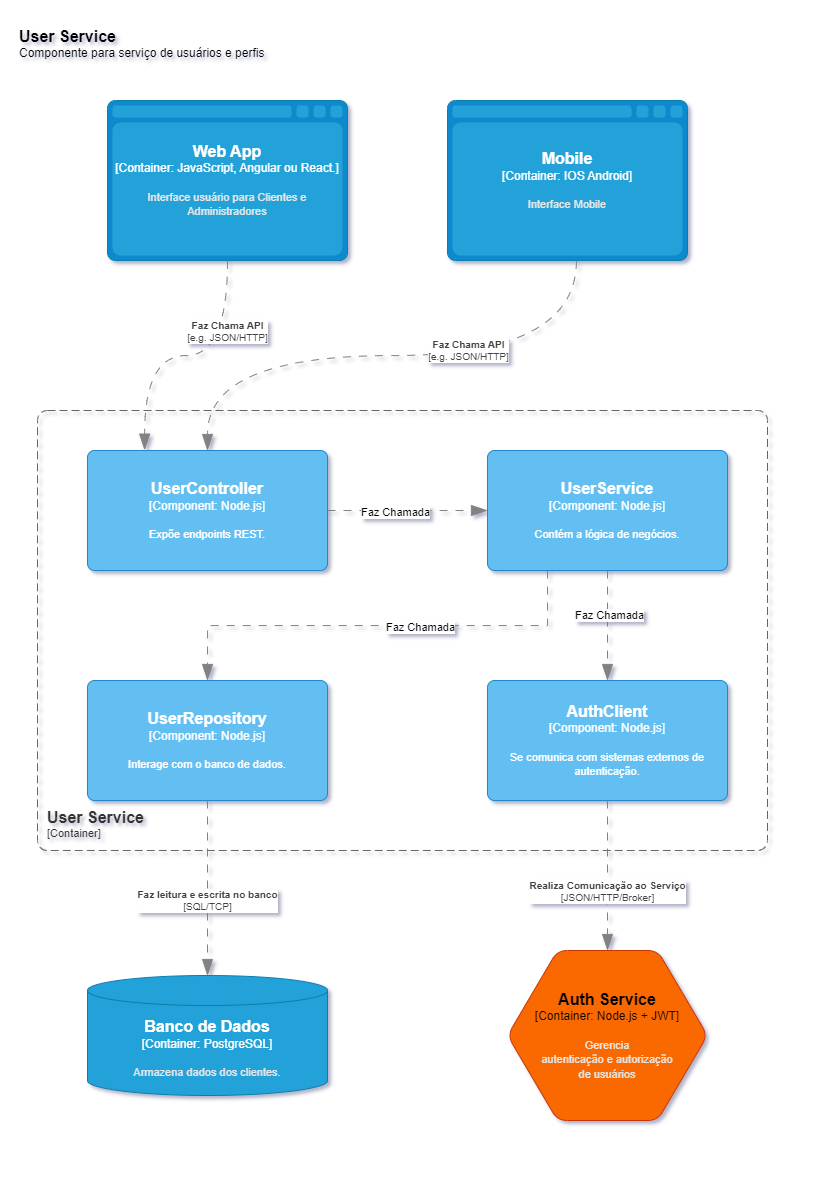

The diagram above was exported from draw.io. Its source (the exported page's mxGraphModel, read from the mxfile embedded in the PNG):
<mxGraphModel dx="3033" dy="1286" grid="1" gridSize="10" guides="1" tooltips="1" connect="1" arrows="1" fold="1" page="1" pageScale="1" pageWidth="827" pageHeight="1169" math="0" shadow="0">
  <root>
    <mxCell id="0" />
    <mxCell id="1" parent="0" />
    <object placeholders="1" c4Name="User Service" c4Type="ContainerDiagramTitle" c4Description="Componente para serviço de usuários e perfis" label="&lt;font style=&quot;font-size: 16px&quot;&gt;&lt;b&gt;&lt;div style=&quot;text-align: left&quot;&gt;%c4Name%&lt;/div&gt;&lt;/b&gt;&lt;/font&gt;&lt;div style=&quot;text-align: left&quot;&gt;%c4Description%&lt;/div&gt;" id="uttXz4iInfZ_cnwL9NUt-2">
      <mxCell style="text;html=1;strokeColor=none;fillColor=none;align=left;verticalAlign=top;whiteSpace=wrap;rounded=0;metaEdit=1;allowArrows=0;resizable=1;rotatable=0;connectable=0;recursiveResize=0;expand=0;pointerEvents=0;points=[[0.25,0,0],[0.5,0,0],[0.75,0,0],[1,0.25,0],[1,0.5,0],[1,0.75,0],[0.75,1,0],[0.5,1,0],[0.25,1,0],[0,0.75,0],[0,0.5,0],[0,0.25,0]];" parent="1" vertex="1">
        <mxGeometry x="-810" y="20" width="260" height="40" as="geometry" />
      </mxCell>
    </object>
    <object placeholders="1" c4Name="UserController" c4Type="Component" c4Technology="Node.js" c4Description="Expõe endpoints REST." label="&lt;font style=&quot;font-size: 16px&quot;&gt;&lt;b&gt;%c4Name%&lt;/b&gt;&lt;/font&gt;&lt;div&gt;[%c4Type%: %c4Technology%]&lt;/div&gt;&lt;br&gt;&lt;div&gt;&lt;font style=&quot;font-size: 11px&quot;&gt;%c4Description%&lt;/font&gt;&lt;/div&gt;" id="dci51VKt9Gmn6nNySpjQ-3">
      <mxCell style="rounded=1;whiteSpace=wrap;html=1;labelBackgroundColor=none;fillColor=#63BEF2;fontColor=#ffffff;align=center;arcSize=6;strokeColor=#2086C9;metaEdit=1;resizable=0;points=[[0.25,0,0],[0.5,0,0],[0.75,0,0],[1,0.25,0],[1,0.5,0],[1,0.75,0],[0.75,1,0],[0.5,1,0],[0.25,1,0],[0,0.75,0],[0,0.5,0],[0,0.25,0]];" parent="1" vertex="1">
        <mxGeometry x="-740" y="450" width="240" height="120" as="geometry" />
      </mxCell>
    </object>
    <object placeholders="1" c4Name="UserService" c4Type="Component" c4Technology="Node.js" c4Description="Contém a lógica de negócios." label="&lt;font style=&quot;font-size: 16px&quot;&gt;&lt;b&gt;%c4Name%&lt;/b&gt;&lt;/font&gt;&lt;div&gt;[%c4Type%: %c4Technology%]&lt;/div&gt;&lt;br&gt;&lt;div&gt;&lt;font style=&quot;font-size: 11px&quot;&gt;%c4Description%&lt;/font&gt;&lt;/div&gt;" id="dci51VKt9Gmn6nNySpjQ-6">
      <mxCell style="rounded=1;whiteSpace=wrap;html=1;labelBackgroundColor=none;fillColor=#63BEF2;fontColor=#ffffff;align=center;arcSize=6;strokeColor=#2086C9;metaEdit=1;resizable=0;points=[[0.25,0,0],[0.5,0,0],[0.75,0,0],[1,0.25,0],[1,0.5,0],[1,0.75,0],[0.75,1,0],[0.5,1,0],[0.25,1,0],[0,0.75,0],[0,0.5,0],[0,0.25,0]];" parent="1" vertex="1">
        <mxGeometry x="-340" y="450" width="240" height="120" as="geometry" />
      </mxCell>
    </object>
    <object placeholders="1" c4Name="UserRepository" c4Type="Component" c4Technology="Node.js" c4Description="Interage com o banco de dados." label="&lt;font style=&quot;font-size: 16px&quot;&gt;&lt;b&gt;%c4Name%&lt;/b&gt;&lt;/font&gt;&lt;div&gt;[%c4Type%: %c4Technology%]&lt;/div&gt;&lt;br&gt;&lt;div&gt;&lt;font style=&quot;font-size: 11px&quot;&gt;%c4Description%&lt;/font&gt;&lt;/div&gt;" id="dci51VKt9Gmn6nNySpjQ-7">
      <mxCell style="rounded=1;whiteSpace=wrap;html=1;labelBackgroundColor=none;fillColor=#63BEF2;fontColor=#ffffff;align=center;arcSize=6;strokeColor=#2086C9;metaEdit=1;resizable=0;points=[[0.25,0,0],[0.5,0,0],[0.75,0,0],[1,0.25,0],[1,0.5,0],[1,0.75,0],[0.75,1,0],[0.5,1,0],[0.25,1,0],[0,0.75,0],[0,0.5,0],[0,0.25,0]];" parent="1" vertex="1">
        <mxGeometry x="-740" y="680" width="240" height="120" as="geometry" />
      </mxCell>
    </object>
    <object placeholders="1" c4Name="AuthClient" c4Type="Component" c4Technology="Node.js" c4Description="Se comunica com sistemas externos de autenticação." label="&lt;font style=&quot;font-size: 16px&quot;&gt;&lt;b&gt;%c4Name%&lt;/b&gt;&lt;/font&gt;&lt;div&gt;[%c4Type%: %c4Technology%]&lt;/div&gt;&lt;br&gt;&lt;div&gt;&lt;font style=&quot;font-size: 11px&quot;&gt;%c4Description%&lt;/font&gt;&lt;/div&gt;" id="dci51VKt9Gmn6nNySpjQ-8">
      <mxCell style="rounded=1;whiteSpace=wrap;html=1;labelBackgroundColor=none;fillColor=#63BEF2;fontColor=#ffffff;align=center;arcSize=6;strokeColor=#2086C9;metaEdit=1;resizable=0;points=[[0.25,0,0],[0.5,0,0],[0.75,0,0],[1,0.25,0],[1,0.5,0],[1,0.75,0],[0.75,1,0],[0.5,1,0],[0.25,1,0],[0,0.75,0],[0,0.5,0],[0,0.25,0]];" parent="1" vertex="1">
        <mxGeometry x="-340" y="680" width="240" height="120" as="geometry" />
      </mxCell>
    </object>
    <object placeholders="1" c4Name="User Service" c4Type="ContainerScopeBoundary" c4Application="Container" label="&lt;font style=&quot;font-size: 16px&quot;&gt;&lt;b&gt;&lt;div style=&quot;text-align: left&quot;&gt;%c4Name%&lt;/div&gt;&lt;/b&gt;&lt;/font&gt;&lt;div style=&quot;text-align: left&quot;&gt;[%c4Application%]&lt;/div&gt;" id="Nenz4VcKwHWZY0xZC8aY-1">
      <mxCell style="rounded=1;fontSize=11;whiteSpace=wrap;html=1;dashed=1;arcSize=20;fillColor=none;strokeColor=#666666;fontColor=#333333;labelBackgroundColor=none;align=left;verticalAlign=bottom;labelBorderColor=none;spacingTop=0;spacing=10;dashPattern=8 4;metaEdit=1;rotatable=0;perimeter=rectanglePerimeter;noLabel=0;labelPadding=0;allowArrows=0;connectable=0;expand=0;recursiveResize=0;editable=1;pointerEvents=0;absoluteArcSize=1;points=[[0.25,0,0],[0.5,0,0],[0.75,0,0],[1,0.25,0],[1,0.5,0],[1,0.75,0],[0.75,1,0],[0.5,1,0],[0.25,1,0],[0,0.75,0],[0,0.5,0],[0,0.25,0]];" parent="1" vertex="1">
        <mxGeometry x="-790" y="410" width="730" height="440" as="geometry" />
      </mxCell>
    </object>
    <object placeholders="1" c4Name="Auth Service" c4Type="Container" c4Technology="Node.js + JWT" c4Description="Gerencia &#10;autenticação e autorização &#10;de usuários" label="&lt;font style=&quot;font-size: 16px&quot;&gt;&lt;b&gt;%c4Name%&lt;/b&gt;&lt;/font&gt;&lt;div&gt;[%c4Type%:&amp;nbsp;%c4Technology%]&lt;/div&gt;&lt;br&gt;&lt;div&gt;&lt;font style=&quot;font-size: 11px&quot;&gt;&lt;font color=&quot;#E6E6E6&quot;&gt;%c4Description%&lt;/font&gt;&lt;/div&gt;" id="Ihg5fStWNR_BpOFO87pb-1">
      <mxCell style="shape=hexagon;size=50;perimeter=hexagonPerimeter2;whiteSpace=wrap;html=1;fixedSize=1;rounded=1;labelBackgroundColor=none;fillColor=#fa6800;fontSize=12;fontColor=#000000;align=center;strokeColor=#C73500;metaEdit=1;points=[[0.5,0,0],[1,0.25,0],[1,0.5,0],[1,0.75,0],[0.5,1,0],[0,0.75,0],[0,0.5,0],[0,0.25,0]];resizable=0;" vertex="1" parent="1">
        <mxGeometry x="-320" y="950" width="200" height="170" as="geometry" />
      </mxCell>
    </object>
    <object placeholders="1" id="TOZbdFSi1j-kBdYgO2pg-1">
      <mxCell style="endArrow=blockThin;html=1;fontSize=10;fontColor=#404040;strokeWidth=1;endFill=1;strokeColor=#828282;elbow=vertical;metaEdit=1;endSize=14;startSize=14;jumpStyle=arc;jumpSize=16;rounded=0;edgeStyle=orthogonalEdgeStyle;entryX=0.5;entryY=0;entryDx=0;entryDy=0;entryPerimeter=0;exitX=0.25;exitY=1;exitDx=0;exitDy=0;exitPerimeter=0;dashed=1;dashPattern=8 8;" edge="1" parent="1" source="dci51VKt9Gmn6nNySpjQ-6" target="dci51VKt9Gmn6nNySpjQ-7">
        <mxGeometry x="-0.0909" y="110" width="240" relative="1" as="geometry">
          <mxPoint x="-630" y="590" as="sourcePoint" />
          <mxPoint x="-210" y="610" as="targetPoint" />
          <mxPoint as="offset" />
        </mxGeometry>
      </mxCell>
    </object>
    <mxCell id="AiTKfLHyl7PPYqja6oXx-2" value="Faz Chamada" style="edgeLabel;html=1;align=center;verticalAlign=middle;resizable=0;points=[];" vertex="1" connectable="0" parent="TOZbdFSi1j-kBdYgO2pg-1">
      <mxGeometry x="-0.1896" y="1" relative="1" as="geometry">
        <mxPoint as="offset" />
      </mxGeometry>
    </mxCell>
    <object placeholders="1" c4Description="Chama" id="TOZbdFSi1j-kBdYgO2pg-2">
      <mxCell style="endArrow=blockThin;html=1;fontSize=10;fontColor=#404040;strokeWidth=1;endFill=1;strokeColor=#828282;elbow=vertical;metaEdit=1;endSize=14;startSize=14;jumpStyle=arc;jumpSize=16;rounded=0;edgeStyle=orthogonalEdgeStyle;exitX=1;exitY=0.5;exitDx=0;exitDy=0;exitPerimeter=0;dashed=1;dashPattern=8 8;" edge="1" parent="1" source="dci51VKt9Gmn6nNySpjQ-3">
        <mxGeometry x="-0.0032" width="240" relative="1" as="geometry">
          <mxPoint x="-490" y="510" as="sourcePoint" />
          <mxPoint x="-340" y="510" as="targetPoint" />
          <mxPoint as="offset" />
        </mxGeometry>
      </mxCell>
    </object>
    <mxCell id="AiTKfLHyl7PPYqja6oXx-1" value="Faz Chamada" style="edgeLabel;html=1;align=center;verticalAlign=middle;resizable=0;points=[];" vertex="1" connectable="0" parent="TOZbdFSi1j-kBdYgO2pg-2">
      <mxGeometry x="-0.1634" y="-1" relative="1" as="geometry">
        <mxPoint as="offset" />
      </mxGeometry>
    </mxCell>
    <object placeholders="1" id="TOZbdFSi1j-kBdYgO2pg-3">
      <mxCell style="endArrow=blockThin;html=1;fontSize=10;fontColor=#404040;strokeWidth=1;endFill=1;strokeColor=#828282;elbow=vertical;metaEdit=1;endSize=14;startSize=14;jumpStyle=arc;jumpSize=16;rounded=0;edgeStyle=orthogonalEdgeStyle;exitX=0.5;exitY=1;exitDx=0;exitDy=0;exitPerimeter=0;entryX=0.5;entryY=0;entryDx=0;entryDy=0;entryPerimeter=0;dashed=1;dashPattern=8 8;" edge="1" parent="1" source="dci51VKt9Gmn6nNySpjQ-6" target="dci51VKt9Gmn6nNySpjQ-8">
        <mxGeometry width="240" relative="1" as="geometry">
          <mxPoint x="-220" y="590" as="sourcePoint" />
          <mxPoint x="-220" y="660" as="targetPoint" />
        </mxGeometry>
      </mxCell>
    </object>
    <mxCell id="AiTKfLHyl7PPYqja6oXx-3" value="Faz Chamada" style="edgeLabel;html=1;align=center;verticalAlign=middle;resizable=0;points=[];" vertex="1" connectable="0" parent="TOZbdFSi1j-kBdYgO2pg-3">
      <mxGeometry x="-0.2" y="1" relative="1" as="geometry">
        <mxPoint as="offset" />
      </mxGeometry>
    </mxCell>
    <object placeholders="1" c4Type="Relationship" c4Technology="SQL/TCP" c4Description="Faz leitura e escrita no banco" label="&lt;div style=&quot;text-align: left&quot;&gt;&lt;div style=&quot;text-align: center&quot;&gt;&lt;b&gt;%c4Description%&lt;/b&gt;&lt;/div&gt;&lt;div style=&quot;text-align: center&quot;&gt;[%c4Technology%]&lt;/div&gt;&lt;/div&gt;" id="TOZbdFSi1j-kBdYgO2pg-5">
      <mxCell style="endArrow=blockThin;html=1;fontSize=10;fontColor=#404040;strokeWidth=1;endFill=1;strokeColor=#828282;elbow=vertical;metaEdit=1;endSize=14;startSize=14;jumpStyle=arc;jumpSize=16;rounded=0;edgeStyle=orthogonalEdgeStyle;exitX=0.5;exitY=1;exitDx=0;exitDy=0;exitPerimeter=0;dashed=1;dashPattern=8 8;entryX=0.5;entryY=0;entryDx=0;entryDy=0;entryPerimeter=0;" edge="1" parent="1" source="dci51VKt9Gmn6nNySpjQ-7" target="jax-l2S7CBOeqxhags8I-1">
        <mxGeometry x="0.1429" width="240" relative="1" as="geometry">
          <mxPoint x="-610" y="860" as="sourcePoint" />
          <mxPoint x="-600" y="960" as="targetPoint" />
          <mxPoint as="offset" />
        </mxGeometry>
      </mxCell>
    </object>
    <object placeholders="1" c4Type="Relationship" c4Technology="JSON/HTTP/Broker" c4Description="Realiza Comunicação ao Serviço" label="&lt;div style=&quot;text-align: left&quot;&gt;&lt;div style=&quot;text-align: center&quot;&gt;&lt;b&gt;%c4Description%&lt;/b&gt;&lt;/div&gt;&lt;div style=&quot;text-align: center&quot;&gt;[%c4Technology%]&lt;/div&gt;&lt;/div&gt;" id="TOZbdFSi1j-kBdYgO2pg-6">
      <mxCell style="endArrow=blockThin;html=1;fontSize=10;fontColor=#404040;strokeWidth=1;endFill=1;strokeColor=#828282;elbow=vertical;metaEdit=1;endSize=14;startSize=14;jumpStyle=arc;jumpSize=16;rounded=0;edgeStyle=orthogonalEdgeStyle;entryX=0.5;entryY=0;entryDx=0;entryDy=0;entryPerimeter=0;exitX=0.5;exitY=1;exitDx=0;exitDy=0;exitPerimeter=0;dashed=1;dashPattern=8 8;" edge="1" parent="1" source="dci51VKt9Gmn6nNySpjQ-8" target="Ihg5fStWNR_BpOFO87pb-1">
        <mxGeometry x="0.2" width="240" relative="1" as="geometry">
          <mxPoint x="-220.39999999999998" y="810" as="sourcePoint" />
          <mxPoint x="-220.39999999999998" y="920" as="targetPoint" />
          <mxPoint as="offset" />
        </mxGeometry>
      </mxCell>
    </object>
    <object placeholders="1" c4Name="Web App" c4Type="Container" c4Technology="JavaScript, Angular ou React." c4Description="Interface usuário para Clientes e Administradores" label="&lt;font style=&quot;font-size: 16px&quot;&gt;&lt;b&gt;%c4Name%&lt;/b&gt;&lt;/font&gt;&lt;div&gt;[%c4Type%:&amp;nbsp;%c4Technology%]&lt;/div&gt;&lt;br&gt;&lt;div&gt;&lt;font style=&quot;font-size: 11px&quot;&gt;&lt;font color=&quot;#E6E6E6&quot;&gt;%c4Description%&lt;/font&gt;&lt;/div&gt;" id="G9sAbhO1h8ROBpxwEt6R-1">
      <mxCell style="shape=mxgraph.c4.webBrowserContainer2;whiteSpace=wrap;html=1;boundedLbl=1;rounded=0;labelBackgroundColor=none;strokeColor=#118ACD;fillColor=#23A2D9;strokeColor=#118ACD;strokeColor2=#0E7DAD;fontSize=12;fontColor=#ffffff;align=center;metaEdit=1;points=[[0.5,0,0],[1,0.25,0],[1,0.5,0],[1,0.75,0],[0.5,1,0],[0,0.75,0],[0,0.5,0],[0,0.25,0]];resizable=0;" vertex="1" parent="1">
        <mxGeometry x="-720" y="100" width="240" height="160" as="geometry" />
      </mxCell>
    </object>
    <object placeholders="1" c4Name="Mobile" c4Type="Container" c4Technology="IOS Android" c4Description="Interface Mobile" label="&lt;font style=&quot;font-size: 16px&quot;&gt;&lt;b&gt;%c4Name%&lt;/b&gt;&lt;/font&gt;&lt;div&gt;[%c4Type%:&amp;nbsp;%c4Technology%]&lt;/div&gt;&lt;br&gt;&lt;div&gt;&lt;font style=&quot;font-size: 11px&quot;&gt;&lt;font color=&quot;#E6E6E6&quot;&gt;%c4Description%&lt;/font&gt;&lt;/div&gt;" id="G9sAbhO1h8ROBpxwEt6R-2">
      <mxCell style="shape=mxgraph.c4.webBrowserContainer2;whiteSpace=wrap;html=1;boundedLbl=1;rounded=0;labelBackgroundColor=none;strokeColor=#118ACD;fillColor=#23A2D9;strokeColor=#118ACD;strokeColor2=#0E7DAD;fontSize=12;fontColor=#ffffff;align=center;metaEdit=1;points=[[0.5,0,0],[1,0.25,0],[1,0.5,0],[1,0.75,0],[0.5,1,0],[0,0.75,0],[0,0.5,0],[0,0.25,0]];resizable=0;" vertex="1" parent="1">
        <mxGeometry x="-380" y="100" width="240" height="160" as="geometry" />
      </mxCell>
    </object>
    <object placeholders="1" c4Type="Relationship" c4Technology="e.g. JSON/HTTP" c4Description="Faz Chama API" label="&lt;div style=&quot;text-align: left&quot;&gt;&lt;div style=&quot;text-align: center&quot;&gt;&lt;b&gt;%c4Description%&lt;/b&gt;&lt;/div&gt;&lt;div style=&quot;text-align: center&quot;&gt;[%c4Technology%]&lt;/div&gt;&lt;/div&gt;" id="G9sAbhO1h8ROBpxwEt6R-4">
      <mxCell style="endArrow=blockThin;html=1;fontSize=10;fontColor=#404040;strokeWidth=1;endFill=1;strokeColor=#828282;elbow=vertical;metaEdit=1;endSize=14;startSize=14;jumpStyle=arc;jumpSize=16;rounded=0;edgeStyle=orthogonalEdgeStyle;exitX=0.537;exitY=1.002;exitDx=0;exitDy=0;exitPerimeter=0;entryX=0.5;entryY=0;entryDx=0;entryDy=0;entryPerimeter=0;curved=1;dashed=1;dashPattern=8 8;" edge="1" parent="1" source="G9sAbhO1h8ROBpxwEt6R-2" target="dci51VKt9Gmn6nNySpjQ-3">
        <mxGeometry x="-0.2708" y="-5" width="240" relative="1" as="geometry">
          <mxPoint x="-590" y="270" as="sourcePoint" />
          <mxPoint x="-610" y="460" as="targetPoint" />
          <mxPoint as="offset" />
        </mxGeometry>
      </mxCell>
    </object>
    <object placeholders="1" c4Type="Relationship" c4Technology="e.g. JSON/HTTP" c4Description="Faz Chama API" label="&lt;div style=&quot;text-align: left&quot;&gt;&lt;div style=&quot;text-align: center&quot;&gt;&lt;b&gt;%c4Description%&lt;/b&gt;&lt;/div&gt;&lt;div style=&quot;text-align: center&quot;&gt;[%c4Technology%]&lt;/div&gt;&lt;/div&gt;" id="G9sAbhO1h8ROBpxwEt6R-5">
      <mxCell style="endArrow=blockThin;html=1;fontSize=10;fontColor=#404040;strokeWidth=1;endFill=1;strokeColor=#828282;elbow=vertical;metaEdit=1;endSize=14;startSize=14;jumpStyle=arc;jumpSize=16;rounded=0;edgeStyle=orthogonalEdgeStyle;exitX=0.5;exitY=1;exitDx=0;exitDy=0;exitPerimeter=0;entryX=0.238;entryY=-0.003;entryDx=0;entryDy=0;entryPerimeter=0;curved=1;dashed=1;dashPattern=8 8;" edge="1" parent="1" source="G9sAbhO1h8ROBpxwEt6R-1" target="dci51VKt9Gmn6nNySpjQ-3">
        <mxGeometry x="-0.4783" width="240" relative="1" as="geometry">
          <mxPoint x="-241" y="270" as="sourcePoint" />
          <mxPoint x="-610" y="460" as="targetPoint" />
          <mxPoint as="offset" />
        </mxGeometry>
      </mxCell>
    </object>
    <object placeholders="1" c4Name="Banco de Dados" c4Type="Container" c4Technology="PostgreSQL" c4Description="Armazena dados dos clientes." label="&lt;font style=&quot;font-size: 16px&quot;&gt;&lt;b&gt;%c4Name%&lt;/b&gt;&lt;/font&gt;&lt;div&gt;[%c4Type%:&amp;nbsp;%c4Technology%]&lt;/div&gt;&lt;br&gt;&lt;div&gt;&lt;font style=&quot;font-size: 11px&quot;&gt;&lt;font color=&quot;#E6E6E6&quot;&gt;%c4Description%&lt;/font&gt;&lt;/div&gt;" id="jax-l2S7CBOeqxhags8I-1">
      <mxCell style="shape=cylinder3;size=15;whiteSpace=wrap;html=1;boundedLbl=1;rounded=0;labelBackgroundColor=none;fillColor=#23A2D9;fontSize=12;fontColor=#ffffff;align=center;strokeColor=#0E7DAD;metaEdit=1;points=[[0.5,0,0],[1,0.25,0],[1,0.5,0],[1,0.75,0],[0.5,1,0],[0,0.75,0],[0,0.5,0],[0,0.25,0]];resizable=0;" vertex="1" parent="1">
        <mxGeometry x="-740" y="975" width="240" height="120" as="geometry" />
      </mxCell>
    </object>
  </root>
</mxGraphModel>